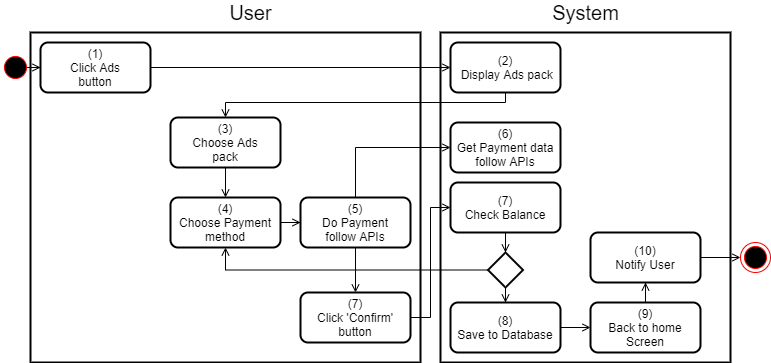

The diagram above was exported from draw.io. Its source (the exported page's mxGraphModel, read from the mxfile embedded in the PNG):
<mxGraphModel dx="920" dy="905" grid="1" gridSize="10" guides="1" tooltips="1" connect="1" arrows="1" fold="1" page="1" pageScale="1" pageWidth="850" pageHeight="1100" math="0" shadow="0">
  <root>
    <mxCell id="-pvLZ1TAOOU7qn2TWb37-0" />
    <mxCell id="-pvLZ1TAOOU7qn2TWb37-1" parent="-pvLZ1TAOOU7qn2TWb37-0" />
    <mxCell id="DGM_LxGKefID4sHPg_vB-0" value="" style="rounded=0;whiteSpace=wrap;html=1;strokeWidth=2;" parent="-pvLZ1TAOOU7qn2TWb37-1" vertex="1">
      <mxGeometry x="480" y="170" width="290" height="330" as="geometry" />
    </mxCell>
    <mxCell id="DGM_LxGKefID4sHPg_vB-1" value="" style="rounded=0;whiteSpace=wrap;html=1;strokeWidth=2;" parent="-pvLZ1TAOOU7qn2TWb37-1" vertex="1">
      <mxGeometry x="70" y="170" width="390" height="330" as="geometry" />
    </mxCell>
    <mxCell id="DGM_LxGKefID4sHPg_vB-2" value="&lt;font style=&quot;font-size: 20px&quot;&gt;User&lt;/font&gt;" style="text;html=1;align=center;verticalAlign=middle;resizable=0;points=[];autosize=1;strokeColor=none;fillColor=none;" parent="-pvLZ1TAOOU7qn2TWb37-1" vertex="1">
      <mxGeometry x="260" y="140" width="60" height="20" as="geometry" />
    </mxCell>
    <mxCell id="DGM_LxGKefID4sHPg_vB-3" value="&lt;font style=&quot;font-size: 20px&quot;&gt;System&lt;/font&gt;" style="text;html=1;align=center;verticalAlign=middle;resizable=0;points=[];autosize=1;strokeColor=none;fillColor=none;" parent="-pvLZ1TAOOU7qn2TWb37-1" vertex="1">
      <mxGeometry x="585" y="140" width="80" height="20" as="geometry" />
    </mxCell>
    <mxCell id="SI8V7FZc5XeoPr8lpwh4-23" value="" style="edgeStyle=orthogonalEdgeStyle;rounded=0;orthogonalLoop=1;jettySize=auto;html=1;endArrow=open;endFill=0;" parent="-pvLZ1TAOOU7qn2TWb37-1" source="DGM_LxGKefID4sHPg_vB-4" target="DGM_LxGKefID4sHPg_vB-6" edge="1">
      <mxGeometry relative="1" as="geometry" />
    </mxCell>
    <mxCell id="DGM_LxGKefID4sHPg_vB-4" value="v&amp;nbsp; &amp;nbsp; &amp;nbsp;" style="ellipse;html=1;shape=startState;fillColor=#000000;strokeColor=#ff0000;rounded=0;" parent="-pvLZ1TAOOU7qn2TWb37-1" vertex="1">
      <mxGeometry x="40" y="190" width="30" height="30" as="geometry" />
    </mxCell>
    <mxCell id="SI8V7FZc5XeoPr8lpwh4-15" style="edgeStyle=orthogonalEdgeStyle;rounded=0;orthogonalLoop=1;jettySize=auto;html=1;endArrow=open;endFill=0;" parent="-pvLZ1TAOOU7qn2TWb37-1" source="DGM_LxGKefID4sHPg_vB-6" target="icTWjzCPM2eAgl4-XV3J-24" edge="1">
      <mxGeometry relative="1" as="geometry" />
    </mxCell>
    <mxCell id="DGM_LxGKefID4sHPg_vB-6" value="(1)&lt;br&gt;Click Ads&lt;br&gt;button" style="rounded=1;whiteSpace=wrap;html=1;strokeWidth=2;" parent="-pvLZ1TAOOU7qn2TWb37-1" vertex="1">
      <mxGeometry x="80" y="180" width="110" height="50" as="geometry" />
    </mxCell>
    <mxCell id="SI8V7FZc5XeoPr8lpwh4-16" style="edgeStyle=orthogonalEdgeStyle;rounded=0;orthogonalLoop=1;jettySize=auto;html=1;entryX=0.5;entryY=0;entryDx=0;entryDy=0;endArrow=open;endFill=0;" parent="-pvLZ1TAOOU7qn2TWb37-1" source="icTWjzCPM2eAgl4-XV3J-24" target="icTWjzCPM2eAgl4-XV3J-25" edge="1">
      <mxGeometry relative="1" as="geometry">
        <Array as="points">
          <mxPoint x="545" y="240" />
          <mxPoint x="265" y="240" />
        </Array>
      </mxGeometry>
    </mxCell>
    <mxCell id="icTWjzCPM2eAgl4-XV3J-24" value="(2)&lt;br&gt;&amp;nbsp;Display Ads pack" style="rounded=1;whiteSpace=wrap;html=1;strokeWidth=2;" parent="-pvLZ1TAOOU7qn2TWb37-1" vertex="1">
      <mxGeometry x="490" y="180" width="110" height="50" as="geometry" />
    </mxCell>
    <mxCell id="SI8V7FZc5XeoPr8lpwh4-13" value="" style="edgeStyle=orthogonalEdgeStyle;rounded=0;orthogonalLoop=1;jettySize=auto;html=1;endArrow=open;endFill=0;" parent="-pvLZ1TAOOU7qn2TWb37-1" source="icTWjzCPM2eAgl4-XV3J-25" target="icTWjzCPM2eAgl4-XV3J-26" edge="1">
      <mxGeometry relative="1" as="geometry" />
    </mxCell>
    <mxCell id="icTWjzCPM2eAgl4-XV3J-25" value="(3)&lt;br&gt;Choose Ads&lt;br&gt;pack" style="rounded=1;whiteSpace=wrap;html=1;strokeWidth=2;" parent="-pvLZ1TAOOU7qn2TWb37-1" vertex="1">
      <mxGeometry x="210" y="255" width="110" height="50" as="geometry" />
    </mxCell>
    <mxCell id="SI8V7FZc5XeoPr8lpwh4-17" value="" style="edgeStyle=orthogonalEdgeStyle;rounded=0;orthogonalLoop=1;jettySize=auto;html=1;endArrow=open;endFill=0;" parent="-pvLZ1TAOOU7qn2TWb37-1" source="icTWjzCPM2eAgl4-XV3J-26" target="icTWjzCPM2eAgl4-XV3J-27" edge="1">
      <mxGeometry relative="1" as="geometry" />
    </mxCell>
    <mxCell id="icTWjzCPM2eAgl4-XV3J-26" value="(4)&lt;br&gt;Choose Payment&lt;br&gt;method" style="rounded=1;whiteSpace=wrap;html=1;strokeWidth=2;" parent="-pvLZ1TAOOU7qn2TWb37-1" vertex="1">
      <mxGeometry x="210" y="335" width="110" height="50" as="geometry" />
    </mxCell>
    <mxCell id="SI8V7FZc5XeoPr8lpwh4-18" value="" style="edgeStyle=orthogonalEdgeStyle;rounded=0;orthogonalLoop=1;jettySize=auto;html=1;endArrow=open;endFill=0;" parent="-pvLZ1TAOOU7qn2TWb37-1" source="icTWjzCPM2eAgl4-XV3J-27" target="SI8V7FZc5XeoPr8lpwh4-0" edge="1">
      <mxGeometry relative="1" as="geometry" />
    </mxCell>
    <mxCell id="SI8V7FZc5XeoPr8lpwh4-19" style="edgeStyle=orthogonalEdgeStyle;rounded=0;orthogonalLoop=1;jettySize=auto;html=1;entryX=0;entryY=0.5;entryDx=0;entryDy=0;endArrow=open;endFill=0;" parent="-pvLZ1TAOOU7qn2TWb37-1" source="icTWjzCPM2eAgl4-XV3J-27" target="icTWjzCPM2eAgl4-XV3J-28" edge="1">
      <mxGeometry relative="1" as="geometry">
        <Array as="points">
          <mxPoint x="395" y="285" />
        </Array>
      </mxGeometry>
    </mxCell>
    <mxCell id="icTWjzCPM2eAgl4-XV3J-27" value="(5)&lt;br&gt;Do Payment&lt;br&gt;follow APIs" style="rounded=1;whiteSpace=wrap;html=1;strokeWidth=2;" parent="-pvLZ1TAOOU7qn2TWb37-1" vertex="1">
      <mxGeometry x="340" y="335" width="110" height="50" as="geometry" />
    </mxCell>
    <mxCell id="icTWjzCPM2eAgl4-XV3J-28" value="(6)&lt;br&gt;Get Payment data&lt;br&gt;follow APIs" style="rounded=1;whiteSpace=wrap;html=1;strokeWidth=2;" parent="-pvLZ1TAOOU7qn2TWb37-1" vertex="1">
      <mxGeometry x="490" y="260" width="110" height="50" as="geometry" />
    </mxCell>
    <mxCell id="SI8V7FZc5XeoPr8lpwh4-21" style="edgeStyle=orthogonalEdgeStyle;rounded=0;orthogonalLoop=1;jettySize=auto;html=1;entryX=0;entryY=0.5;entryDx=0;entryDy=0;endArrow=open;endFill=0;" parent="-pvLZ1TAOOU7qn2TWb37-1" source="SI8V7FZc5XeoPr8lpwh4-0" target="SI8V7FZc5XeoPr8lpwh4-1" edge="1">
      <mxGeometry relative="1" as="geometry" />
    </mxCell>
    <mxCell id="SI8V7FZc5XeoPr8lpwh4-0" value="(7)&lt;br&gt;Click 'Confirm' button" style="rounded=1;whiteSpace=wrap;html=1;strokeWidth=2;" parent="-pvLZ1TAOOU7qn2TWb37-1" vertex="1">
      <mxGeometry x="340" y="430" width="110" height="50" as="geometry" />
    </mxCell>
    <mxCell id="SI8V7FZc5XeoPr8lpwh4-6" value="" style="edgeStyle=orthogonalEdgeStyle;rounded=0;orthogonalLoop=1;jettySize=auto;html=1;endArrow=open;endFill=0;" parent="-pvLZ1TAOOU7qn2TWb37-1" source="SI8V7FZc5XeoPr8lpwh4-1" target="SI8V7FZc5XeoPr8lpwh4-2" edge="1">
      <mxGeometry relative="1" as="geometry" />
    </mxCell>
    <mxCell id="SI8V7FZc5XeoPr8lpwh4-1" value="(7)&lt;br&gt;Check Balance" style="rounded=1;whiteSpace=wrap;html=1;strokeWidth=2;" parent="-pvLZ1TAOOU7qn2TWb37-1" vertex="1">
      <mxGeometry x="490" y="320" width="110" height="50" as="geometry" />
    </mxCell>
    <mxCell id="SI8V7FZc5XeoPr8lpwh4-4" style="edgeStyle=orthogonalEdgeStyle;rounded=0;orthogonalLoop=1;jettySize=auto;html=1;entryX=0.5;entryY=1;entryDx=0;entryDy=0;endArrow=open;endFill=0;" parent="-pvLZ1TAOOU7qn2TWb37-1" source="SI8V7FZc5XeoPr8lpwh4-2" target="icTWjzCPM2eAgl4-XV3J-26" edge="1">
      <mxGeometry relative="1" as="geometry" />
    </mxCell>
    <mxCell id="SI8V7FZc5XeoPr8lpwh4-8" value="" style="edgeStyle=orthogonalEdgeStyle;rounded=0;orthogonalLoop=1;jettySize=auto;html=1;endArrow=open;endFill=0;" parent="-pvLZ1TAOOU7qn2TWb37-1" source="SI8V7FZc5XeoPr8lpwh4-2" target="SI8V7FZc5XeoPr8lpwh4-7" edge="1">
      <mxGeometry relative="1" as="geometry" />
    </mxCell>
    <mxCell id="SI8V7FZc5XeoPr8lpwh4-2" value="" style="rhombus;whiteSpace=wrap;html=1;strokeWidth=2;" parent="-pvLZ1TAOOU7qn2TWb37-1" vertex="1">
      <mxGeometry x="527.5" y="390" width="35" height="35" as="geometry" />
    </mxCell>
    <mxCell id="SI8V7FZc5XeoPr8lpwh4-11" value="" style="edgeStyle=orthogonalEdgeStyle;rounded=0;orthogonalLoop=1;jettySize=auto;html=1;endArrow=open;endFill=0;" parent="-pvLZ1TAOOU7qn2TWb37-1" source="SI8V7FZc5XeoPr8lpwh4-7" target="SI8V7FZc5XeoPr8lpwh4-10" edge="1">
      <mxGeometry relative="1" as="geometry" />
    </mxCell>
    <mxCell id="SI8V7FZc5XeoPr8lpwh4-7" value="(8)&lt;br&gt;Save to Database" style="rounded=1;whiteSpace=wrap;html=1;strokeWidth=2;" parent="-pvLZ1TAOOU7qn2TWb37-1" vertex="1">
      <mxGeometry x="490" y="440" width="110" height="50" as="geometry" />
    </mxCell>
    <mxCell id="SI8V7FZc5XeoPr8lpwh4-25" value="" style="edgeStyle=orthogonalEdgeStyle;rounded=0;orthogonalLoop=1;jettySize=auto;html=1;endArrow=open;endFill=0;" parent="-pvLZ1TAOOU7qn2TWb37-1" source="SI8V7FZc5XeoPr8lpwh4-10" target="SI8V7FZc5XeoPr8lpwh4-24" edge="1">
      <mxGeometry relative="1" as="geometry" />
    </mxCell>
    <mxCell id="SI8V7FZc5XeoPr8lpwh4-10" value="(9)&lt;br&gt;Back to home Screen" style="rounded=1;whiteSpace=wrap;html=1;strokeWidth=2;" parent="-pvLZ1TAOOU7qn2TWb37-1" vertex="1">
      <mxGeometry x="630" y="440" width="110" height="50" as="geometry" />
    </mxCell>
    <mxCell id="SI8V7FZc5XeoPr8lpwh4-26" value="" style="edgeStyle=orthogonalEdgeStyle;rounded=0;orthogonalLoop=1;jettySize=auto;html=1;endArrow=open;endFill=0;" parent="-pvLZ1TAOOU7qn2TWb37-1" source="SI8V7FZc5XeoPr8lpwh4-24" edge="1">
      <mxGeometry relative="1" as="geometry">
        <mxPoint x="780" y="395" as="targetPoint" />
      </mxGeometry>
    </mxCell>
    <mxCell id="SI8V7FZc5XeoPr8lpwh4-24" value="(10)&lt;br&gt;Notify User" style="rounded=1;whiteSpace=wrap;html=1;strokeWidth=2;" parent="-pvLZ1TAOOU7qn2TWb37-1" vertex="1">
      <mxGeometry x="630" y="370" width="110" height="50" as="geometry" />
    </mxCell>
    <mxCell id="aB6epRB4xEO4h7x93dw4-0" value="" style="ellipse;html=1;shape=endState;fillColor=#000000;strokeColor=#ff0000;" parent="-pvLZ1TAOOU7qn2TWb37-1" vertex="1">
      <mxGeometry x="780" y="380" width="30" height="30" as="geometry" />
    </mxCell>
  </root>
</mxGraphModel>